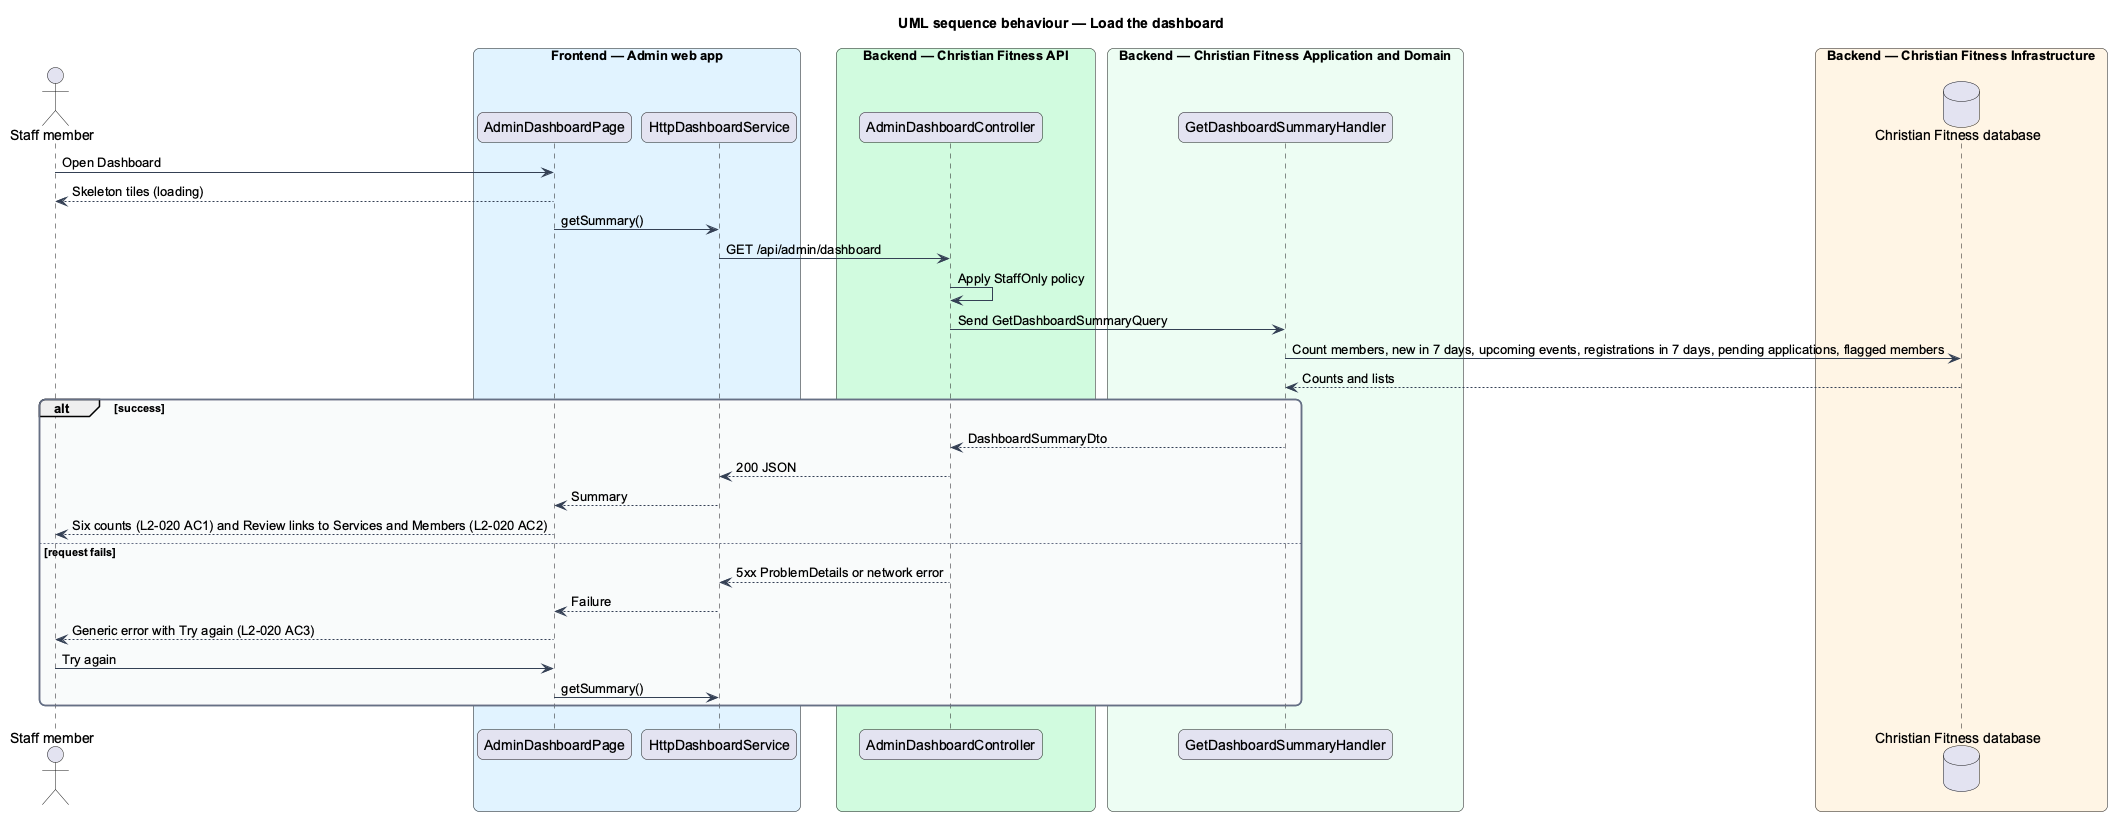

The diagram above was rendered by PlantUML. Its source (embedded in the PNG):
@startuml
title UML sequence behaviour — Load the dashboard
skinparam backgroundColor #FFFFFF
skinparam shadowing false
skinparam roundcorner 12
skinparam defaultFontName Arial
skinparam ArrowColor #344054
skinparam rectangle {
  BorderColor #344054
  FontColor #101828
}
skinparam package {
  BorderColor #667085
  FontColor #101828
  BackgroundColor #F9FAFB
}
actor "Staff member" as actor
box "Frontend — Admin web app" #E0F2FE
  participant "AdminDashboardPage" as page
  participant "HttpDashboardService" as client
end box
box "Backend — Christian Fitness API" #D1FADF
  participant "AdminDashboardController" as ctrl
end box
box "Backend — Christian Fitness Application and Domain" #ECFDF3
  participant "GetDashboardSummaryHandler" as handler
end box
box "Backend — Christian Fitness Infrastructure" #FFF4E5
  database "Christian Fitness database" as db
end box
actor -> page : Open Dashboard
page --> actor : Skeleton tiles (loading)
page -> client : getSummary()
client -> ctrl : GET /api/admin/dashboard
ctrl -> ctrl : Apply StaffOnly policy
ctrl -> handler : Send GetDashboardSummaryQuery
handler -> db : Count members, new in 7 days, upcoming events, registrations in 7 days, pending applications, flagged members
db --> handler : Counts and lists
alt success
  handler --> ctrl : DashboardSummaryDto
  ctrl --> client : 200 JSON
  client --> page : Summary
  page --> actor : Six counts (L2-020 AC1) and Review links to Services and Members (L2-020 AC2)
else request fails
  ctrl --> client : 5xx ProblemDetails or network error
  client --> page : Failure
  page --> actor : Generic error with Try again (L2-020 AC3)
  actor -> page : Try again
  page -> client : getSummary()
end
@enduml